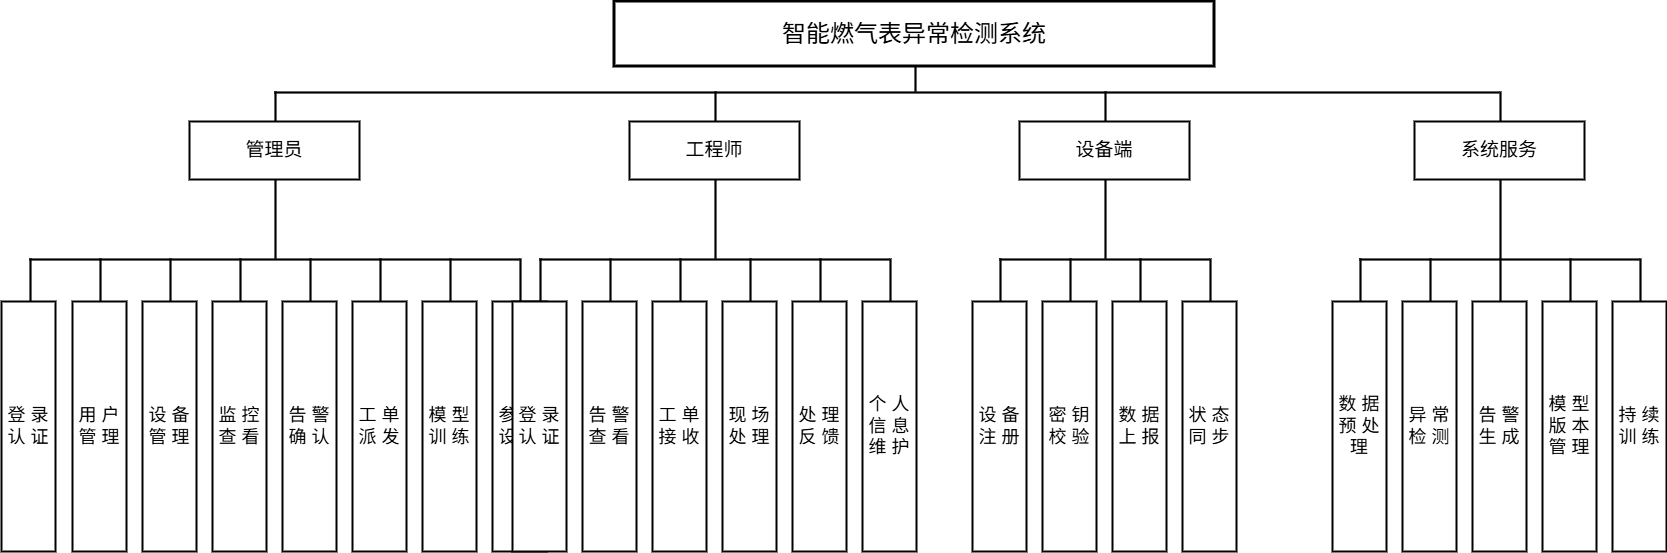

The diagram above was exported from draw.io. Its source (the exported page's mxGraphModel, read from the mxfile embedded in the PNG):
<mxGraphModel dx="2402" dy="1672" grid="1" gridSize="10" guides="1" tooltips="1" connect="1" arrows="1" fold="1" page="1" pageScale="1" pageWidth="1840" pageHeight="760" math="0" shadow="0">
  <root>
    <mxCell id="0" />
    <mxCell id="1" parent="0" />
    <mxCell id="2" parent="1" style="rounded=0;whiteSpace=wrap;html=1;fillColor=#ffffff;strokeColor=#000000;strokeWidth=3;fontSize=24;" value="智能燃气表异常检测系统" vertex="1">
      <mxGeometry height="65" width="600" x="700" y="83" as="geometry" />
    </mxCell>
    <mxCell id="3" parent="1" style="rounded=0;whiteSpace=wrap;html=1;fillColor=#000000;strokeColor=#000000;strokeWidth=0;" value="" vertex="1">
      <mxGeometry height="25" width="2" x="1000" y="148" as="geometry" />
    </mxCell>
    <mxCell id="4" parent="1" style="rounded=0;whiteSpace=wrap;html=1;fillColor=#000000;strokeColor=#000000;strokeWidth=0;" value="" vertex="1">
      <mxGeometry height="2" width="1225" x="360" y="173" as="geometry" />
    </mxCell>
    <mxCell id="5" parent="1" style="rounded=0;whiteSpace=wrap;html=1;fillColor=#000000;strokeColor=#000000;strokeWidth=0;" value="" vertex="1">
      <mxGeometry height="30" width="2" x="360" y="173" as="geometry" />
    </mxCell>
    <mxCell id="6" parent="1" style="rounded=0;whiteSpace=wrap;html=1;fillColor=#ffffff;strokeColor=#000000;strokeWidth=2;fontSize=19;" value="管理员" vertex="1">
      <mxGeometry height="58" width="170" x="275" y="203" as="geometry" />
    </mxCell>
    <mxCell id="7" parent="1" style="rounded=0;whiteSpace=wrap;html=1;fillColor=#000000;strokeColor=#000000;strokeWidth=0;" value="" vertex="1">
      <mxGeometry height="79" width="2" x="360" y="261" as="geometry" />
    </mxCell>
    <mxCell id="8" parent="1" style="rounded=0;whiteSpace=wrap;html=1;fillColor=#000000;strokeColor=#000000;strokeWidth=0;" value="" vertex="1">
      <mxGeometry height="2" width="490" x="115" y="340" as="geometry" />
    </mxCell>
    <mxCell id="9" parent="1" style="rounded=0;whiteSpace=wrap;html=1;fillColor=#000000;strokeColor=#000000;strokeWidth=0;" value="" vertex="1">
      <mxGeometry height="43" width="2" x="115" y="340" as="geometry" />
    </mxCell>
    <mxCell id="10" parent="1" style="rounded=0;whiteSpace=wrap;html=1;fillColor=#ffffff;strokeColor=#000000;strokeWidth=2;fontSize=18;spacing=6;" value="登 录 认 证" vertex="1">
      <mxGeometry height="250" width="54" x="87" y="383" as="geometry" />
    </mxCell>
    <mxCell id="11" parent="1" style="rounded=0;whiteSpace=wrap;html=1;fillColor=#000000;strokeColor=#000000;strokeWidth=0;" value="" vertex="1">
      <mxGeometry height="43" width="2" x="185" y="340" as="geometry" />
    </mxCell>
    <mxCell id="12" parent="1" style="rounded=0;whiteSpace=wrap;html=1;fillColor=#ffffff;strokeColor=#000000;strokeWidth=2;fontSize=18;spacing=6;" value="用 户 管 理" vertex="1">
      <mxGeometry height="250" width="54" x="158" y="383" as="geometry" />
    </mxCell>
    <mxCell id="13" parent="1" style="rounded=0;whiteSpace=wrap;html=1;fillColor=#000000;strokeColor=#000000;strokeWidth=0;" value="" vertex="1">
      <mxGeometry height="43" width="2" x="255" y="340" as="geometry" />
    </mxCell>
    <mxCell id="14" parent="1" style="rounded=0;whiteSpace=wrap;html=1;fillColor=#ffffff;strokeColor=#000000;strokeWidth=2;fontSize=18;spacing=6;" value="设 备 管 理" vertex="1">
      <mxGeometry height="250" width="54" x="228" y="383" as="geometry" />
    </mxCell>
    <mxCell id="15" parent="1" style="rounded=0;whiteSpace=wrap;html=1;fillColor=#000000;strokeColor=#000000;strokeWidth=0;" value="" vertex="1">
      <mxGeometry height="43" width="2" x="325" y="340" as="geometry" />
    </mxCell>
    <mxCell id="16" parent="1" style="rounded=0;whiteSpace=wrap;html=1;fillColor=#ffffff;strokeColor=#000000;strokeWidth=2;fontSize=18;spacing=6;" value="监 控 查 看" vertex="1">
      <mxGeometry height="250" width="54" x="298" y="383" as="geometry" />
    </mxCell>
    <mxCell id="17" parent="1" style="rounded=0;whiteSpace=wrap;html=1;fillColor=#000000;strokeColor=#000000;strokeWidth=0;" value="" vertex="1">
      <mxGeometry height="43" width="2" x="395" y="340" as="geometry" />
    </mxCell>
    <mxCell id="18" parent="1" style="rounded=0;whiteSpace=wrap;html=1;fillColor=#ffffff;strokeColor=#000000;strokeWidth=2;fontSize=18;spacing=6;" value="告 警 确 认" vertex="1">
      <mxGeometry height="250" width="54" x="368" y="383" as="geometry" />
    </mxCell>
    <mxCell id="19" parent="1" style="rounded=0;whiteSpace=wrap;html=1;fillColor=#000000;strokeColor=#000000;strokeWidth=0;" value="" vertex="1">
      <mxGeometry height="43" width="2" x="465" y="340" as="geometry" />
    </mxCell>
    <mxCell id="20" parent="1" style="rounded=0;whiteSpace=wrap;html=1;fillColor=#ffffff;strokeColor=#000000;strokeWidth=2;fontSize=18;spacing=6;" value="工 单 派 发" vertex="1">
      <mxGeometry height="250" width="54" x="438" y="383" as="geometry" />
    </mxCell>
    <mxCell id="21" parent="1" style="rounded=0;whiteSpace=wrap;html=1;fillColor=#000000;strokeColor=#000000;strokeWidth=0;" value="" vertex="1">
      <mxGeometry height="43" width="2" x="535" y="340" as="geometry" />
    </mxCell>
    <mxCell id="22" parent="1" style="rounded=0;whiteSpace=wrap;html=1;fillColor=#ffffff;strokeColor=#000000;strokeWidth=2;fontSize=18;spacing=6;" value="模 型 训 练" vertex="1">
      <mxGeometry height="250" width="54" x="508" y="383" as="geometry" />
    </mxCell>
    <mxCell id="23" parent="1" style="rounded=0;whiteSpace=wrap;html=1;fillColor=#000000;strokeColor=#000000;strokeWidth=0;" value="" vertex="1">
      <mxGeometry height="43" width="2" x="605" y="340" as="geometry" />
    </mxCell>
    <mxCell id="24" parent="1" style="rounded=0;whiteSpace=wrap;html=1;fillColor=#ffffff;strokeColor=#000000;strokeWidth=2;fontSize=18;spacing=6;" value="参 数 设 置" vertex="1">
      <mxGeometry height="250" width="54" x="578" y="383" as="geometry" />
    </mxCell>
    <mxCell id="25" parent="1" style="rounded=0;whiteSpace=wrap;html=1;fillColor=#000000;strokeColor=#000000;strokeWidth=0;" value="" vertex="1">
      <mxGeometry height="30" width="2" x="800" y="173" as="geometry" />
    </mxCell>
    <mxCell id="26" parent="1" style="rounded=0;whiteSpace=wrap;html=1;fillColor=#ffffff;strokeColor=#000000;strokeWidth=2;fontSize=19;" value="工程师" vertex="1">
      <mxGeometry height="58" width="170" x="715" y="203" as="geometry" />
    </mxCell>
    <mxCell id="27" parent="1" style="rounded=0;whiteSpace=wrap;html=1;fillColor=#000000;strokeColor=#000000;strokeWidth=0;" value="" vertex="1">
      <mxGeometry height="79" width="2" x="800" y="261" as="geometry" />
    </mxCell>
    <mxCell id="28" parent="1" style="rounded=0;whiteSpace=wrap;html=1;fillColor=#000000;strokeColor=#000000;strokeWidth=0;" value="" vertex="1">
      <mxGeometry height="2" width="350" x="625" y="340" as="geometry" />
    </mxCell>
    <mxCell id="29" parent="1" style="rounded=0;whiteSpace=wrap;html=1;fillColor=#000000;strokeColor=#000000;strokeWidth=0;" value="" vertex="1">
      <mxGeometry height="43" width="2" x="625" y="340" as="geometry" />
    </mxCell>
    <mxCell id="30" parent="1" style="rounded=0;whiteSpace=wrap;html=1;fillColor=#ffffff;strokeColor=#000000;strokeWidth=2;fontSize=18;spacing=6;" value="登 录 认 证" vertex="1">
      <mxGeometry height="250" width="54" x="598" y="383" as="geometry" />
    </mxCell>
    <mxCell id="31" parent="1" style="rounded=0;whiteSpace=wrap;html=1;fillColor=#000000;strokeColor=#000000;strokeWidth=0;" value="" vertex="1">
      <mxGeometry height="43" width="2" x="695" y="340" as="geometry" />
    </mxCell>
    <mxCell id="32" parent="1" style="rounded=0;whiteSpace=wrap;html=1;fillColor=#ffffff;strokeColor=#000000;strokeWidth=2;fontSize=18;spacing=6;" value="告 警 查 看" vertex="1">
      <mxGeometry height="250" width="54" x="668" y="383" as="geometry" />
    </mxCell>
    <mxCell id="33" parent="1" style="rounded=0;whiteSpace=wrap;html=1;fillColor=#000000;strokeColor=#000000;strokeWidth=0;" value="" vertex="1">
      <mxGeometry height="43" width="2" x="765" y="340" as="geometry" />
    </mxCell>
    <mxCell id="34" parent="1" style="rounded=0;whiteSpace=wrap;html=1;fillColor=#ffffff;strokeColor=#000000;strokeWidth=2;fontSize=18;spacing=6;" value="工 单 接 收" vertex="1">
      <mxGeometry height="250" width="54" x="738" y="383" as="geometry" />
    </mxCell>
    <mxCell id="35" parent="1" style="rounded=0;whiteSpace=wrap;html=1;fillColor=#000000;strokeColor=#000000;strokeWidth=0;" value="" vertex="1">
      <mxGeometry height="43" width="2" x="835" y="340" as="geometry" />
    </mxCell>
    <mxCell id="36" parent="1" style="rounded=0;whiteSpace=wrap;html=1;fillColor=#ffffff;strokeColor=#000000;strokeWidth=2;fontSize=18;spacing=6;" value="现 场 处 理" vertex="1">
      <mxGeometry height="250" width="54" x="808" y="383" as="geometry" />
    </mxCell>
    <mxCell id="37" parent="1" style="rounded=0;whiteSpace=wrap;html=1;fillColor=#000000;strokeColor=#000000;strokeWidth=0;" value="" vertex="1">
      <mxGeometry height="43" width="2" x="905" y="340" as="geometry" />
    </mxCell>
    <mxCell id="38" parent="1" style="rounded=0;whiteSpace=wrap;html=1;fillColor=#ffffff;strokeColor=#000000;strokeWidth=2;fontSize=18;spacing=6;" value="处 理 反 馈" vertex="1">
      <mxGeometry height="250" width="54" x="878" y="383" as="geometry" />
    </mxCell>
    <mxCell id="39" parent="1" style="rounded=0;whiteSpace=wrap;html=1;fillColor=#000000;strokeColor=#000000;strokeWidth=0;" value="" vertex="1">
      <mxGeometry height="43" width="2" x="975" y="340" as="geometry" />
    </mxCell>
    <mxCell id="40" parent="1" style="rounded=0;whiteSpace=wrap;html=1;fillColor=#ffffff;strokeColor=#000000;strokeWidth=2;fontSize=18;spacing=6;" value="个 人 信 息 维 护" vertex="1">
      <mxGeometry height="250" width="54" x="948" y="383" as="geometry" />
    </mxCell>
    <mxCell id="41" parent="1" style="rounded=0;whiteSpace=wrap;html=1;fillColor=#000000;strokeColor=#000000;strokeWidth=0;" value="" vertex="1">
      <mxGeometry height="30" width="2" x="1190" y="173" as="geometry" />
    </mxCell>
    <mxCell id="42" parent="1" style="rounded=0;whiteSpace=wrap;html=1;fillColor=#ffffff;strokeColor=#000000;strokeWidth=2;fontSize=19;" value="设备端" vertex="1">
      <mxGeometry height="58" width="170" x="1105" y="203" as="geometry" />
    </mxCell>
    <mxCell id="43" parent="1" style="rounded=0;whiteSpace=wrap;html=1;fillColor=#000000;strokeColor=#000000;strokeWidth=0;" value="" vertex="1">
      <mxGeometry height="79" width="2" x="1190" y="261" as="geometry" />
    </mxCell>
    <mxCell id="44" parent="1" style="rounded=0;whiteSpace=wrap;html=1;fillColor=#000000;strokeColor=#000000;strokeWidth=0;" value="" vertex="1">
      <mxGeometry height="2" width="210" x="1085" y="340" as="geometry" />
    </mxCell>
    <mxCell id="45" parent="1" style="rounded=0;whiteSpace=wrap;html=1;fillColor=#000000;strokeColor=#000000;strokeWidth=0;" value="" vertex="1">
      <mxGeometry height="43" width="2" x="1085" y="340" as="geometry" />
    </mxCell>
    <mxCell id="46" parent="1" style="rounded=0;whiteSpace=wrap;html=1;fillColor=#ffffff;strokeColor=#000000;strokeWidth=2;fontSize=18;spacing=6;" value="设 备 注 册" vertex="1">
      <mxGeometry height="250" width="54" x="1058" y="383" as="geometry" />
    </mxCell>
    <mxCell id="47" parent="1" style="rounded=0;whiteSpace=wrap;html=1;fillColor=#000000;strokeColor=#000000;strokeWidth=0;" value="" vertex="1">
      <mxGeometry height="43" width="2" x="1155" y="340" as="geometry" />
    </mxCell>
    <mxCell id="48" parent="1" style="rounded=0;whiteSpace=wrap;html=1;fillColor=#ffffff;strokeColor=#000000;strokeWidth=2;fontSize=18;spacing=6;" value="密 钥 校 验" vertex="1">
      <mxGeometry height="250" width="54" x="1128" y="383" as="geometry" />
    </mxCell>
    <mxCell id="49" parent="1" style="rounded=0;whiteSpace=wrap;html=1;fillColor=#000000;strokeColor=#000000;strokeWidth=0;" value="" vertex="1">
      <mxGeometry height="43" width="2" x="1225" y="340" as="geometry" />
    </mxCell>
    <mxCell id="50" parent="1" style="rounded=0;whiteSpace=wrap;html=1;fillColor=#ffffff;strokeColor=#000000;strokeWidth=2;fontSize=18;spacing=6;" value="数 据 上 报" vertex="1">
      <mxGeometry height="250" width="54" x="1198" y="383" as="geometry" />
    </mxCell>
    <mxCell id="51" parent="1" style="rounded=0;whiteSpace=wrap;html=1;fillColor=#000000;strokeColor=#000000;strokeWidth=0;" value="" vertex="1">
      <mxGeometry height="43" width="2" x="1295" y="340" as="geometry" />
    </mxCell>
    <mxCell id="52" parent="1" style="rounded=0;whiteSpace=wrap;html=1;fillColor=#ffffff;strokeColor=#000000;strokeWidth=2;fontSize=18;spacing=6;" value="状 态 同 步" vertex="1">
      <mxGeometry height="250" width="54" x="1268" y="383" as="geometry" />
    </mxCell>
    <mxCell id="53" parent="1" style="rounded=0;whiteSpace=wrap;html=1;fillColor=#000000;strokeColor=#000000;strokeWidth=0;" value="" vertex="1">
      <mxGeometry height="30" width="2" x="1585" y="173" as="geometry" />
    </mxCell>
    <mxCell id="54" parent="1" style="rounded=0;whiteSpace=wrap;html=1;fillColor=#ffffff;strokeColor=#000000;strokeWidth=2;fontSize=19;" value="系统服务" vertex="1">
      <mxGeometry height="58" width="170" x="1500" y="203" as="geometry" />
    </mxCell>
    <mxCell id="55" parent="1" style="rounded=0;whiteSpace=wrap;html=1;fillColor=#000000;strokeColor=#000000;strokeWidth=0;" value="" vertex="1">
      <mxGeometry height="79" width="2" x="1585" y="261" as="geometry" />
    </mxCell>
    <mxCell id="56" parent="1" style="rounded=0;whiteSpace=wrap;html=1;fillColor=#000000;strokeColor=#000000;strokeWidth=0;" value="" vertex="1">
      <mxGeometry height="2" width="280" x="1445" y="340" as="geometry" />
    </mxCell>
    <mxCell id="57" parent="1" style="rounded=0;whiteSpace=wrap;html=1;fillColor=#000000;strokeColor=#000000;strokeWidth=0;" value="" vertex="1">
      <mxGeometry height="43" width="2" x="1445" y="340" as="geometry" />
    </mxCell>
    <mxCell id="58" parent="1" style="rounded=0;whiteSpace=wrap;html=1;fillColor=#ffffff;strokeColor=#000000;strokeWidth=2;fontSize=18;spacing=6;" value="数 据 预 处 理" vertex="1">
      <mxGeometry height="250" width="54" x="1418" y="383" as="geometry" />
    </mxCell>
    <mxCell id="59" parent="1" style="rounded=0;whiteSpace=wrap;html=1;fillColor=#000000;strokeColor=#000000;strokeWidth=0;" value="" vertex="1">
      <mxGeometry height="43" width="2" x="1515" y="340" as="geometry" />
    </mxCell>
    <mxCell id="60" parent="1" style="rounded=0;whiteSpace=wrap;html=1;fillColor=#ffffff;strokeColor=#000000;strokeWidth=2;fontSize=18;spacing=6;" value="异 常 检 测" vertex="1">
      <mxGeometry height="250" width="54" x="1488" y="383" as="geometry" />
    </mxCell>
    <mxCell id="61" parent="1" style="rounded=0;whiteSpace=wrap;html=1;fillColor=#000000;strokeColor=#000000;strokeWidth=0;" value="" vertex="1">
      <mxGeometry height="43" width="2" x="1585" y="340" as="geometry" />
    </mxCell>
    <mxCell id="62" parent="1" style="rounded=0;whiteSpace=wrap;html=1;fillColor=#ffffff;strokeColor=#000000;strokeWidth=2;fontSize=18;spacing=6;" value="告 警 生 成" vertex="1">
      <mxGeometry height="250" width="54" x="1558" y="383" as="geometry" />
    </mxCell>
    <mxCell id="63" parent="1" style="rounded=0;whiteSpace=wrap;html=1;fillColor=#000000;strokeColor=#000000;strokeWidth=0;" value="" vertex="1">
      <mxGeometry height="43" width="2" x="1655" y="340" as="geometry" />
    </mxCell>
    <mxCell id="64" parent="1" style="rounded=0;whiteSpace=wrap;html=1;fillColor=#ffffff;strokeColor=#000000;strokeWidth=2;fontSize=18;spacing=6;" value="模 型 版 本 管 理" vertex="1">
      <mxGeometry height="250" width="54" x="1628" y="383" as="geometry" />
    </mxCell>
    <mxCell id="65" parent="1" style="rounded=0;whiteSpace=wrap;html=1;fillColor=#000000;strokeColor=#000000;strokeWidth=0;" value="" vertex="1">
      <mxGeometry height="43" width="2" x="1725" y="340" as="geometry" />
    </mxCell>
    <mxCell id="66" parent="1" style="rounded=0;whiteSpace=wrap;html=1;fillColor=#ffffff;strokeColor=#000000;strokeWidth=2;fontSize=18;spacing=6;" value="持 续 训 练" vertex="1">
      <mxGeometry height="250" width="54" x="1698" y="383" as="geometry" />
    </mxCell>
  </root>
</mxGraphModel>